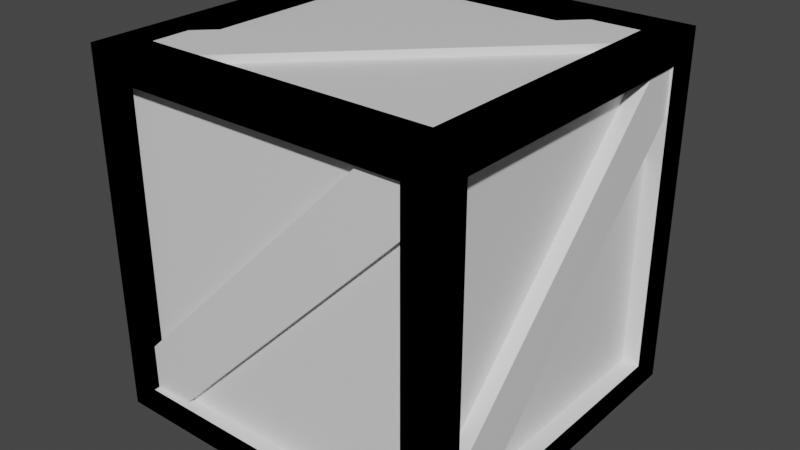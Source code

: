 # Source: Crate_Sloppy_.blend  (saved by Blender 2.92.15; exported with 4.5.12 LTS)
import bpy
from mathutils import Matrix  # noqa: F401  (used for matrix-valued properties, if any)

bpy.ops.wm.read_factory_settings(use_empty=True)
scene = bpy.context.scene
scene.name = 'Scene'

# ---- collections
col_collection = bpy.data.collections.new('Collection'); scene.collection.children.link(col_collection)

# ---- materials (node trees are filled in below, after node groups)
mat_material = bpy.data.materials.new('Material')
mat_material.alpha_threshold = 0.0
mat_material.use_transparent_shadow = False
mat_material.line_color = (0.0, 0.0, 0.0, 1.0)

# ---- material node trees
mat_material.use_nodes = True; mat_material.node_tree.nodes.clear()
_N = mat_material.node_tree.nodes; _L = mat_material.node_tree.links
n0 = _N.new('ShaderNodeOutputMaterial'); n0.name = 'Material Output'; n0.location = (300, 300)
n1 = _N.new('ShaderNodeBsdfPrincipled'); n1.name = 'Principled BSDF'; n1.location = (10, 300)
n1.distribution = 'GGX'
n1.subsurface_method = 'BURLEY'
n1.inputs[2].default_value = 0.4
n1.inputs[3].default_value = 1.45
n1.inputs[27].default_value = (0.0, 0.0, 0.0, 1.0)
n1.inputs[28].default_value = 1.0
_L.new(n1.outputs[0], n0.inputs[0])
n0.is_active_output = True

# ---- world
world_world = bpy.data.worlds.new('World'); scene.world = world_world
world_world.use_nodes = True; world_world.node_tree.nodes.clear()
_N = world_world.node_tree.nodes; _L = world_world.node_tree.links
n0 = _N.new('ShaderNodeOutputWorld'); n0.name = 'World Output'; n0.location = (300, 300)
n1 = _N.new('ShaderNodeBackground'); n1.name = 'Background'; n1.location = (10, 300)
n1.inputs[0].default_value = (0.05088, 0.05088, 0.05088, 1.0)
_L.new(n1.outputs[0], n0.inputs[0])
n0.is_active_output = True
world_world.color = (0.05088, 0.05088, 0.05088)
world_world.use_sun_shadow = False
world_world.sun_shadow_jitter_overblur = 0.0

# ---- meshes
me_cube = bpy.data.meshes.new('Cube')
me_cube.from_pydata([(1.0, 1.0, 1.0), (1.0, 1.0, -1.0), (1.0, -1.0, 1.0), (1.0, -1.0, -1.0), (-1.0, 1.0, 1.0), (-1.0, 1.0, -1.0), (-1.0, -1.0, 1.0), (-1.0, -1.0, -1.0), (-1.0, 0.8286, -1.0), (1.0, 0.8286, 1.0), (-1.0, 0.8286, 1.0), (1.0, 0.8286, -1.0), (1.0, 1.0, 0.8452), (-1.0, -1.0, 0.8452), (1.0, -1.0, 0.8452), (-1.0, 1.0, 0.8452), (1.0, 0.8286, 0.8452), (-1.0, 0.8286, 0.8452), (0.8326, 1.0, -1.0), (0.8326, -1.0, 1.0), (0.8326, -1.0, -1.0), (0.8326, 1.0, 1.0), (0.8326, 0.8286, -1.0), (0.8326, 0.8286, 1.0), (0.8326, 1.0, 0.8452), (0.8326, -1.0, 0.8452), (1.0, 1.0, -0.8604), (1.0, -1.0, -0.8604), (-1.0, 1.0, -0.8604), (1.0, 0.8286, -0.8604), (-1.0, 0.8286, -0.8604), (-1.0, -1.0, -0.8604), (0.8326, -1.0, -0.8604), (0.8326, 1.0, -0.8604), (-0.842, 1.0, -1.0), (-0.842, -1.0, 1.0), (-0.842, 0.8286, -1.0), (-0.842, -1.0, 0.8452), (-0.842, -1.0, -1.0), (-0.842, 1.0, 1.0), (-0.842, 0.8286, 1.0), (-0.842, 1.0, 0.8452), (-0.842, 1.0, -0.8604), (-0.842, -1.0, -0.8604), (-1.0, -0.8068, -1.0), (1.0, -0.8068, 1.0), (-1.0, -0.8068, 1.0), (1.0, -0.8068, -1.0), (-1.0, -0.8068, 0.8452), (1.0, -0.8068, 0.8452), (0.8326, -0.8068, -1.0), (0.8326, -0.8068, 1.0), (1.0, -0.8068, -0.8604), (-1.0, -0.8068, -0.8604), (-0.842, -0.8068, -1.0), (-0.842, -0.8068, 1.0), (0.9028, 0.8286, 0.8452), (0.9028, 0.8286, -0.8604), (0.9028, -0.8068, 0.8452), (0.9028, -0.8068, -0.8604), (-0.842, 0.9198, 0.8452), (0.8326, 0.9198, 0.8452), (0.8326, 0.9198, -0.8604), (-0.842, 0.9198, -0.8604), (0.8326, 0.8286, -0.9433), (-0.842, 0.8286, -0.9433), (0.8326, -0.8068, -0.9433), (-0.842, -0.8068, -0.9433), (-1.0, 1.0, 1.0), (-1.0, 1.0, -1.0), (-1.0, -1.0, 1.0), (-1.0, -1.0, -1.0), (1.0, 1.0, 1.0), (1.0, 1.0, -1.0), (1.0, -1.0, 1.0), (1.0, -1.0, -1.0), (1.0, 0.8286, -1.0), (-1.0, 0.8286, 1.0), (1.0, 0.8286, 1.0), (-1.0, 0.8286, -1.0), (-1.0, 1.0, 0.8452), (1.0, -1.0, 0.8452), (-1.0, -1.0, 0.8452), (1.0, 1.0, 0.8452), (-1.0, 0.8286, 0.8452), (1.0, 0.8286, 0.8452), (-0.8326, 1.0, -1.0), (-0.8326, -1.0, 1.0), (-0.8326, -1.0, -1.0), (-0.8326, 1.0, 1.0), (-0.8326, 0.8286, -1.0), (-0.8326, 0.8286, 1.0), (-0.8326, 1.0, 0.8452), (-0.8326, -1.0, 0.8452), (-1.0, 1.0, -0.8604), (-1.0, -1.0, -0.8604), (1.0, 1.0, -0.8604), (-1.0, 0.8286, -0.8604), (1.0, 0.8286, -0.8604), (1.0, -1.0, -0.8604), (-0.8326, -1.0, -0.8604), (-0.8326, 1.0, -0.8604), (0.842, 1.0, -1.0), (0.842, -1.0, 1.0), (0.842, 0.8286, -1.0), (0.842, -1.0, 0.8452), (0.842, -1.0, -1.0), (0.842, 1.0, 1.0), (0.842, 0.8286, 1.0), (0.842, 1.0, 0.8452), (0.842, 1.0, -0.8604), (0.842, -1.0, -0.8604), (1.0, -0.8068, -1.0), (-1.0, -0.8068, 1.0), (1.0, -0.8068, 1.0), (-1.0, -0.8068, -1.0), (1.0, -0.8068, 0.8452), (-1.0, -0.8068, 0.8452), (-0.8326, -0.8068, -1.0), (-0.8326, -0.8068, 1.0), (-1.0, -0.8068, -0.8604), (1.0, -0.8068, -0.8604), (0.842, -0.8068, -1.0), (0.842, -0.8068, 1.0), (-0.9028, 0.8286, 0.8452), (-0.9028, 0.8286, -0.8604), (-0.9028, -0.8068, 0.8452), (-0.9028, -0.8068, -0.8604), (0.842, 0.9198, 0.8452), (-0.8326, 0.9198, 0.8452), (-0.8326, 0.9198, -0.8604), (0.842, 0.9198, -0.8604), (-0.8326, 0.8286, -0.9433), (0.842, 0.8286, -0.9433), (-0.8326, -0.8068, -0.9433), (0.842, -0.8068, -0.9433), (1.0, -1.0, 1.0), (1.0, -1.0, -1.0), (1.0, 1.0, 1.0), (1.0, 1.0, -1.0), (-1.0, -1.0, 1.0), (-1.0, -1.0, -1.0), (-1.0, 1.0, 1.0), (-1.0, 1.0, -1.0), (-1.0, -0.8286, -1.0), (1.0, -0.8286, 1.0), (-1.0, -0.8286, 1.0), (1.0, -0.8286, -1.0), (1.0, -1.0, 0.8452), (-1.0, 1.0, 0.8452), (1.0, 1.0, 0.8452), (-1.0, -1.0, 0.8452), (1.0, -0.8286, 0.8452), (-1.0, -0.8286, 0.8452), (0.8326, -1.0, -1.0), (0.8326, 1.0, 1.0), (0.8326, 1.0, -1.0), (0.8326, -1.0, 1.0), (0.8326, -0.8286, -1.0), (0.8326, -0.8286, 1.0), (0.8326, -1.0, 0.8452), (0.8326, 1.0, 0.8452), (1.0, -1.0, -0.8604), (1.0, 1.0, -0.8604), (-1.0, -1.0, -0.8604), (1.0, -0.8286, -0.8604), (-1.0, -0.8286, -0.8604), (-1.0, 1.0, -0.8604), (0.8326, 1.0, -0.8604), (0.8326, -1.0, -0.8604), (-0.842, -1.0, -1.0), (-0.842, 1.0, 1.0), (-0.842, -0.8286, -1.0), (-0.842, 1.0, 0.8452), (-0.842, 1.0, -1.0), (-0.842, -1.0, 1.0), (-0.842, -0.8286, 1.0), (-0.842, -1.0, 0.8452), (-0.842, -1.0, -0.8604), (-0.842, 1.0, -0.8604), (-1.0, 0.8068, -1.0), (1.0, 0.8068, 1.0), (-1.0, 0.8068, 1.0), (1.0, 0.8068, -1.0), (-1.0, 0.8068, 0.8452), (1.0, 0.8068, 0.8452), (0.8326, 0.8068, -1.0), (0.8326, 0.8068, 1.0), (1.0, 0.8068, -0.8604), (-1.0, 0.8068, -0.8604), (-0.842, 0.8068, -1.0), (-0.842, 0.8068, 1.0), (0.9028, -0.8286, 0.8452), (0.9028, -0.8286, -0.8604), (0.9028, 0.8068, 0.8452), (0.9028, 0.8068, -0.8604), (-0.842, -0.9198, 0.8452), (0.8326, -0.9198, 0.8452), (0.8326, -0.9198, -0.8604), (-0.842, -0.9198, -0.8604), (0.8326, -0.8286, -0.9433), (-0.842, -0.8286, -0.9433), (0.8326, 0.8068, -0.9433), (-0.842, 0.8068, -0.9433), (-1.0, -1.0, 1.0), (-1.0, -1.0, -1.0), (-1.0, 1.0, 1.0), (-1.0, 1.0, -1.0), (1.0, -1.0, 1.0), (1.0, -1.0, -1.0), (1.0, 1.0, 1.0), (1.0, 1.0, -1.0), (1.0, -0.8286, -1.0), (-1.0, -0.8286, 1.0), (1.0, -0.8286, 1.0), (-1.0, -0.8286, -1.0), (-1.0, -1.0, 0.8452), (1.0, 1.0, 0.8452), (-1.0, 1.0, 0.8452), (1.0, -1.0, 0.8452), (-1.0, -0.8286, 0.8452), (1.0, -0.8286, 0.8452), (-0.8326, -1.0, -1.0), (-0.8326, 1.0, 1.0), (-0.8326, 1.0, -1.0), (-0.8326, -1.0, 1.0), (-0.8326, -0.8286, -1.0), (-0.8326, -0.8286, 1.0), (-0.8326, -1.0, 0.8452), (-0.8326, 1.0, 0.8452), (-1.0, -1.0, -0.8604), (-1.0, 1.0, -0.8604), (1.0, -1.0, -0.8604), (-1.0, -0.8286, -0.8604), (1.0, -0.8286, -0.8604), (1.0, 1.0, -0.8604), (-0.8326, 1.0, -0.8604), (-0.8326, -1.0, -0.8604), (0.842, -1.0, -1.0), (0.842, 1.0, 1.0), (0.842, -0.8286, -1.0), (0.842, 1.0, 0.8452), (0.842, 1.0, -1.0), (0.842, -1.0, 1.0), (0.842, -0.8286, 1.0), (0.842, -1.0, 0.8452), (0.842, -1.0, -0.8604), (0.842, 1.0, -0.8604), (1.0, 0.8068, -1.0), (-1.0, 0.8068, 1.0), (1.0, 0.8068, 1.0), (-1.0, 0.8068, -1.0), (1.0, 0.8068, 0.8452), (-1.0, 0.8068, 0.8452), (-0.8326, 0.8068, -1.0), (-0.8326, 0.8068, 1.0), (-1.0, 0.8068, -0.8604), (1.0, 0.8068, -0.8604), (0.842, 0.8068, -1.0), (0.842, 0.8068, 1.0), (-0.9028, -0.8286, 0.8452), (-0.9028, -0.8286, -0.8604), (-0.9028, 0.8068, 0.8452), (-0.9028, 0.8068, -0.8604), (0.842, -0.9198, 0.8452), (-0.8326, -0.9198, 0.8452), (-0.8326, -0.9198, -0.8604), (0.842, -0.9198, -0.8604), (-0.8326, -0.8286, -0.9433), (0.842, -0.8286, -0.9433), (-0.8326, 0.8068, -0.9433), (0.842, 0.8068, -0.9433), (1.0, 1.0, -1.0), (1.0, 1.0, 1.0), (1.0, -1.0, -1.0), (1.0, -1.0, 1.0), (-1.0, 1.0, -1.0), (-1.0, 1.0, 1.0), (-1.0, -1.0, -1.0), (-1.0, -1.0, 1.0), (-1.0, 0.8286, 1.0), (1.0, 0.8286, -1.0), (-1.0, 0.8286, -1.0), (1.0, 0.8286, 1.0), (1.0, 1.0, -0.8452), (-1.0, -1.0, -0.8452), (1.0, -1.0, -0.8452), (-1.0, 1.0, -0.8452), (1.0, 0.8286, -0.8452), (-1.0, 0.8286, -0.8452), (0.8326, 1.0, 1.0), (0.8326, -1.0, -1.0), (0.8326, -1.0, 1.0), (0.8326, 1.0, -1.0), (0.8326, 0.8286, 1.0), (0.8326, 0.8286, -1.0), (0.8326, 1.0, -0.8452), (0.8326, -1.0, -0.8452), (1.0, 1.0, 0.8604), (1.0, -1.0, 0.8604), (-1.0, 1.0, 0.8604), (1.0, 0.8286, 0.8604), (-1.0, 0.8286, 0.8604), (-1.0, -1.0, 0.8604), (0.8326, -1.0, 0.8604), (0.8326, 1.0, 0.8604), (-0.842, 1.0, 1.0), (-0.842, -1.0, -1.0), (-0.842, 0.8286, 1.0), (-0.842, -1.0, -0.8452), (-0.842, -1.0, 1.0), (-0.842, 1.0, -1.0), (-0.842, 0.8286, -1.0), (-0.842, 1.0, -0.8452), (-0.842, 1.0, 0.8604), (-0.842, -1.0, 0.8604), (-1.0, -0.8068, 1.0), (1.0, -0.8068, -1.0), (-1.0, -0.8068, -1.0), (1.0, -0.8068, 1.0), (-1.0, -0.8068, -0.8452), (1.0, -0.8068, -0.8452), (0.8326, -0.8068, 1.0), (0.8326, -0.8068, -1.0), (1.0, -0.8068, 0.8604), (-1.0, -0.8068, 0.8604), (-0.842, -0.8068, 1.0), (-0.842, -0.8068, -1.0), (0.9028, 0.8286, -0.8452), (0.9028, 0.8286, 0.8604), (0.9028, -0.8068, -0.8452), (0.9028, -0.8068, 0.8604), (-0.842, 0.9198, -0.8452), (0.8326, 0.9198, -0.8452), (0.8326, 0.9198, 0.8604), (-0.842, 0.9198, 0.8604), (0.8326, 0.8286, 0.9433), (-0.842, 0.8286, 0.9433), (0.8326, -0.8068, 0.9433), (-0.842, -0.8068, 0.9433), (-1.0, 1.0, -1.0), (-1.0, 1.0, 1.0), (-1.0, -1.0, -1.0), (-1.0, -1.0, 1.0), (1.0, 1.0, -1.0), (1.0, 1.0, 1.0), (1.0, -1.0, -1.0), (1.0, -1.0, 1.0), (1.0, 0.8286, 1.0), (-1.0, 0.8286, -1.0), (1.0, 0.8286, -1.0), (-1.0, 0.8286, 1.0), (-1.0, 1.0, -0.8452), (1.0, -1.0, -0.8452), (-1.0, -1.0, -0.8452), (1.0, 1.0, -0.8452), (-1.0, 0.8286, -0.8452), (1.0, 0.8286, -0.8452), (-0.8326, 1.0, 1.0), (-0.8326, -1.0, -1.0), (-0.8326, -1.0, 1.0), (-0.8326, 1.0, -1.0), (-0.8326, 0.8286, 1.0), (-0.8326, 0.8286, -1.0), (-0.8326, 1.0, -0.8452), (-0.8326, -1.0, -0.8452), (-1.0, 1.0, 0.8604), (-1.0, -1.0, 0.8604), (1.0, 1.0, 0.8604), (-1.0, 0.8286, 0.8604), (1.0, 0.8286, 0.8604), (1.0, -1.0, 0.8604), (-0.8326, -1.0, 0.8604), (-0.8326, 1.0, 0.8604), (0.842, 1.0, 1.0), (0.842, -1.0, -1.0), (0.842, 0.8286, 1.0), (0.842, -1.0, -0.8452), (0.842, -1.0, 1.0), (0.842, 1.0, -1.0), (0.842, 0.8286, -1.0), (0.842, 1.0, -0.8452), (0.842, 1.0, 0.8604), (0.842, -1.0, 0.8604), (1.0, -0.8068, 1.0), (-1.0, -0.8068, -1.0), (1.0, -0.8068, -1.0), (-1.0, -0.8068, 1.0), (1.0, -0.8068, -0.8452), (-1.0, -0.8068, -0.8452), (-0.8326, -0.8068, 1.0), (-0.8326, -0.8068, -1.0), (-1.0, -0.8068, 0.8604), (1.0, -0.8068, 0.8604), (0.842, -0.8068, 1.0), (0.842, -0.8068, -1.0), (-0.9028, 0.8286, -0.8452), (-0.9028, 0.8286, 0.8604), (-0.9028, -0.8068, -0.8452), (-0.9028, -0.8068, 0.8604), (0.842, 0.9198, -0.8452), (-0.8326, 0.9198, -0.8452), (-0.8326, 0.9198, 0.8604), (0.842, 0.9198, 0.8604), (-0.8326, 0.8286, 0.9433), (0.842, 0.8286, 0.9433), (-0.8326, -0.8068, 0.9433), (0.842, -0.8068, 0.9433), (1.0, -1.0, -1.0), (1.0, -1.0, 1.0), (1.0, 1.0, -1.0), (1.0, 1.0, 1.0), (-1.0, -1.0, -1.0), (-1.0, -1.0, 1.0), (-1.0, 1.0, -1.0), (-1.0, 1.0, 1.0), (-1.0, -0.8286, 1.0), (1.0, -0.8286, -1.0), (-1.0, -0.8286, -1.0), (1.0, -0.8286, 1.0), (1.0, -1.0, -0.8452), (-1.0, 1.0, -0.8452), (1.0, 1.0, -0.8452), (-1.0, -1.0, -0.8452), (1.0, -0.8286, -0.8452), (-1.0, -0.8286, -0.8452), (0.8326, -1.0, 1.0), (0.8326, 1.0, -1.0), (0.8326, 1.0, 1.0), (0.8326, -1.0, -1.0), (0.8326, -0.8286, 1.0), (0.8326, -0.8286, -1.0), (0.8326, -1.0, -0.8452), (0.8326, 1.0, -0.8452), (1.0, -1.0, 0.8604), (1.0, 1.0, 0.8604), (-1.0, -1.0, 0.8604), (1.0, -0.8286, 0.8604), (-1.0, -0.8286, 0.8604), (-1.0, 1.0, 0.8604), (0.8326, 1.0, 0.8604), (0.8326, -1.0, 0.8604), (-0.842, -1.0, 1.0), (-0.842, 1.0, -1.0), (-0.842, -0.8286, 1.0), (-0.842, 1.0, -0.8452), (-0.842, 1.0, 1.0), (-0.842, -1.0, -1.0), (-0.842, -0.8286, -1.0), (-0.842, -1.0, -0.8452), (-0.842, -1.0, 0.8604), (-0.842, 1.0, 0.8604), (-1.0, 0.8068, 1.0), (1.0, 0.8068, -1.0), (-1.0, 0.8068, -1.0), (1.0, 0.8068, 1.0), (-1.0, 0.8068, -0.8452), (1.0, 0.8068, -0.8452), (0.8326, 0.8068, 1.0), (0.8326, 0.8068, -1.0), (1.0, 0.8068, 0.8604), (-1.0, 0.8068, 0.8604), (-0.842, 0.8068, 1.0), (-0.842, 0.8068, -1.0), (0.9028, -0.8286, -0.8452), (0.9028, -0.8286, 0.8604), (0.9028, 0.8068, -0.8452), (0.9028, 0.8068, 0.8604), (-0.842, -0.9198, -0.8452), (0.8326, -0.9198, -0.8452), (0.8326, -0.9198, 0.8604), (-0.842, -0.9198, 0.8604), (0.8326, -0.8286, 0.9433), (-0.842, -0.8286, 0.9433), (0.8326, 0.8068, 0.9433), (-0.842, 0.8068, 0.9433), (-1.0, -1.0, -1.0), (-1.0, -1.0, 1.0), (-1.0, 1.0, -1.0), (-1.0, 1.0, 1.0), (1.0, -1.0, -1.0), (1.0, -1.0, 1.0), (1.0, 1.0, -1.0), (1.0, 1.0, 1.0), (1.0, -0.8286, 1.0), (-1.0, -0.8286, -1.0), (1.0, -0.8286, -1.0), (-1.0, -0.8286, 1.0), (-1.0, -1.0, -0.8452), (1.0, 1.0, -0.8452), (-1.0, 1.0, -0.8452), (1.0, -1.0, -0.8452), (-1.0, -0.8286, -0.8452), (1.0, -0.8286, -0.8452), (-0.8326, -1.0, 1.0), (-0.8326, 1.0, -1.0), (-0.8326, 1.0, 1.0), (-0.8326, -1.0, -1.0), (-0.8326, -0.8286, 1.0), (-0.8326, -0.8286, -1.0), (-0.8326, -1.0, -0.8452), (-0.8326, 1.0, -0.8452), (-1.0, -1.0, 0.8604), (-1.0, 1.0, 0.8604), (1.0, -1.0, 0.8604), (-1.0, -0.8286, 0.8604), (1.0, -0.8286, 0.8604), (1.0, 1.0, 0.8604), (-0.8326, 1.0, 0.8604), (-0.8326, -1.0, 0.8604), (0.842, -1.0, 1.0), (0.842, 1.0, -1.0), (0.842, -0.8286, 1.0), (0.842, 1.0, -0.8452), (0.842, 1.0, 1.0), (0.842, -1.0, -1.0), (0.842, -0.8286, -1.0), (0.842, -1.0, -0.8452), (0.842, -1.0, 0.8604), (0.842, 1.0, 0.8604), (1.0, 0.8068, 1.0), (-1.0, 0.8068, -1.0), (1.0, 0.8068, -1.0), (-1.0, 0.8068, 1.0), (1.0, 0.8068, -0.8452), (-1.0, 0.8068, -0.8452), (-0.8326, 0.8068, 1.0), (-0.8326, 0.8068, -1.0), (-1.0, 0.8068, 0.8604), (1.0, 0.8068, 0.8604), (0.842, 0.8068, 1.0), (0.842, 0.8068, -1.0), (-0.9028, -0.8286, -0.8452), (-0.9028, -0.8286, 0.8604), (-0.9028, 0.8068, -0.8452), (-0.9028, 0.8068, 0.8604), (0.842, -0.9198, -0.8452), (-0.8326, -0.9198, -0.8452), (-0.8326, -0.9198, 0.8604), (0.842, -0.9198, 0.8604), (-0.8326, -0.8286, 0.9433), (0.842, -0.8286, 0.9433), (-0.8326, 0.8068, 0.9433), (0.842, 0.8068, 0.9433), (0.8252, -0.9435, -0.7298), (0.8252, 0.7274, 0.9504), (0.8252, -0.7274, -0.9447), (0.8252, 0.9435, 0.7355), (0.9883, -0.9435, -0.7298), (0.9883, 0.7274, 0.9504), (0.9883, -0.7274, -0.9447), (0.9883, 0.9435, 0.7355), (0.7577, 0.8286, -0.9609), (-0.9584, 0.8286, 0.7707), (0.7577, 0.9688, -0.9609), (-0.9584, 0.9688, 0.7707), (0.9584, 0.8286, -0.762), (-0.7577, 0.8286, 0.9696), (0.9584, 0.9688, -0.762), (-0.7577, 0.9688, 0.9696), (-0.9863, 0.7113, -0.9045), (-0.9863, -0.9088, 0.7156), (-0.9863, 0.9088, -0.707), (-0.9863, -0.7113, 0.9131), (-0.8614, 0.7113, -0.9045), (-0.8614, -0.9088, 0.7156), (-0.8614, 0.9088, -0.707), (-0.8614, -0.7113, 0.9131), (-0.9618, -0.9693, -0.7232), (0.7277, -0.9692, 0.9659), (-0.9623, -0.8069, -0.7226), (0.7272, -0.8069, 0.9665), (-0.7272, -0.9679, -0.9578), (0.9623, -0.9678, 0.7312), (-0.7277, -0.8055, -0.9573), (0.9618, -0.8054, 0.7318), (0.9762, 0.7101, 0.8551), (0.9762, 0.7101, 0.9859), (-0.7101, -0.9762, 0.8551), (-0.7101, -0.9762, 0.9859), (0.7101, 0.9762, 0.8551), (0.7101, 0.9762, 0.9859), (-0.9762, -0.7101, 0.8551), (-0.9762, -0.7101, 0.9859), (-0.7004, -0.9821, -0.996), (-0.7004, -0.9821, -0.9061), (-0.9821, -0.7004, -0.996), (-0.9821, -0.7004, -0.9061), (0.9821, 0.7004, -0.996), (0.9821, 0.7004, -0.9061), (0.7004, 0.9821, -0.996), (0.7004, 0.9821, -0.9061)], [(118, 134), (158, 200), (201, 172), (203, 190), (186, 202), (235, 217), (226, 268), (269, 240), (271, 258), (254, 270), (401, 402), (373, 402), (401, 364), (400, 381), (382, 403), (423, 436), (424, 464), (465, 437), (460, 467), (466, 457), (441, 470), (469, 432), (468, 449), (450, 471), (507, 489), (532, 533), (532, 534), (492, 532), (533, 505)], [(55, 46, 6, 35), (37, 35, 6, 13), (17, 10, 4, 15), (50, 47, 3, 20), (49, 45, 2, 14), (24, 21, 0, 12), (12, 0, 9, 16), (18, 1, 11, 22), (48, 46, 10, 17), (39, 4, 10, 40), (26, 12, 16, 29), (33, 24, 12, 26), (52, 49, 14, 27), (30, 17, 15, 28), (43, 37, 13, 31), (27, 14, 25, 32), (24, 33, 62, 61), (0, 21, 23, 9), (34, 18, 22, 36), (41, 39, 21, 24), (54, 50, 20, 38), (14, 2, 19, 25), (45, 51, 19, 2), (34, 42, 33, 18), (3, 27, 32, 20), (38, 43, 31, 7), (8, 30, 28, 5), (47, 52, 27, 3), (18, 33, 26, 1), (1, 26, 29, 11), (44, 53, 30, 8), (20, 32, 43, 38), (5, 28, 42, 34), (44, 54, 38, 7), (15, 4, 39, 41), (5, 34, 36, 8), (28, 15, 41, 42), (21, 39, 40, 23), (25, 19, 35, 37), (51, 55, 35, 19), (65, 64, 66, 67), (8, 36, 54, 44), (7, 31, 53, 44), (11, 29, 52, 47), (9, 23, 51, 45), (36, 22, 64, 65), (29, 16, 56, 57), (31, 13, 48, 53), (13, 6, 46, 48), (16, 9, 45, 49), (22, 11, 47, 50), (40, 10, 46, 55), (49, 52, 59, 58), (16, 49, 58, 56), (63, 60, 61, 62), (41, 24, 61, 60), (42, 41, 60, 63), (54, 36, 65, 67), (22, 50, 66, 64), (50, 54, 67, 66), (123, 103, 74, 114), (105, 81, 74, 103), (85, 83, 72, 78), (118, 88, 71, 115), (117, 82, 70, 113), (92, 80, 68, 89), (80, 84, 77, 68), (86, 90, 79, 69), (116, 85, 78, 114), (107, 108, 78, 72), (94, 97, 84, 80), (101, 94, 80, 92), (120, 95, 82, 117), (98, 96, 83, 85), (111, 99, 81, 105), (95, 100, 93, 82), (92, 129, 130, 101), (68, 77, 91, 89), (102, 104, 90, 86), (109, 92, 89, 107), (122, 106, 88, 118), (82, 93, 87, 70), (113, 70, 87, 119), (102, 86, 101, 110), (71, 88, 100, 95), (106, 75, 99, 111), (76, 73, 96, 98), (115, 71, 95, 120), (86, 69, 94, 101), (69, 79, 97, 94), (112, 76, 98, 121), (88, 106, 111, 100), (73, 102, 110, 96), (112, 75, 106, 122), (83, 109, 107, 72), (73, 76, 104, 102), (96, 110, 109, 83), (89, 91, 108, 107), (93, 105, 103, 87), (119, 87, 103, 123), (76, 112, 122, 104), (75, 112, 121, 99), (79, 115, 120, 97), (77, 113, 119, 91), (104, 133, 132, 90), (97, 125, 124, 84), (99, 121, 116, 81), (81, 116, 114, 74), (84, 117, 113, 77), (90, 118, 115, 79), (108, 123, 114, 78), (117, 126, 127, 120), (84, 124, 126, 117), (109, 128, 129, 92), (110, 131, 128, 109), (122, 135, 133, 104), (191, 171, 142, 182), (173, 149, 142, 171), (153, 151, 140, 146), (186, 156, 139, 183), (185, 150, 138, 181), (160, 148, 136, 157), (148, 152, 145, 136), (154, 158, 147, 137), (184, 153, 146, 182), (175, 176, 146, 140), (162, 165, 152, 148), (169, 162, 148, 160), (188, 163, 150, 185), (166, 164, 151, 153), (179, 167, 149, 173), (163, 168, 161, 150), (160, 197, 198, 169), (136, 145, 159, 157), (170, 172, 158, 154), (177, 160, 157, 175), (190, 174, 156, 186), (150, 161, 155, 138), (181, 138, 155, 187), (170, 154, 169, 178), (139, 156, 168, 163), (174, 143, 167, 179), (144, 141, 164, 166), (183, 139, 163, 188), (154, 137, 162, 169), (137, 147, 165, 162), (180, 144, 166, 189), (156, 174, 179, 168), (141, 170, 178, 164), (180, 143, 174, 190), (151, 177, 175, 140), (141, 144, 172, 170), (164, 178, 177, 151), (157, 159, 176, 175), (161, 173, 171, 155), (187, 155, 171, 191), (144, 180, 190, 172), (143, 180, 189, 167), (147, 183, 188, 165), (145, 181, 187, 159), (165, 193, 192, 152), (167, 189, 184, 149), (149, 184, 182, 142), (152, 185, 181, 145), (158, 186, 183, 147), (176, 191, 182, 146), (193, 195, 194, 192), (185, 194, 195, 188), (152, 192, 194, 185), (199, 198, 197, 196), (177, 196, 197, 160), (178, 199, 196, 177), (259, 250, 210, 239), (241, 239, 210, 217), (221, 214, 208, 219), (254, 251, 207, 224), (253, 249, 206, 218), (228, 225, 204, 216), (216, 204, 213, 220), (222, 205, 215, 226), (243, 208, 214, 244), (230, 216, 220, 233), (237, 228, 216, 230), (256, 253, 218, 231), (228, 237, 266, 265), (204, 225, 227, 213), (238, 222, 226, 240), (245, 243, 225, 228), (258, 254, 224, 242), (218, 206, 223, 229), (249, 255, 223, 206), (238, 246, 237, 222), (207, 231, 236, 224), (242, 247, 235, 211), (212, 234, 232, 209), (251, 256, 231, 207), (222, 237, 230, 205), (205, 230, 233, 215), (209, 232, 246, 238), (248, 258, 242, 211), (219, 208, 243, 245), (209, 238, 240, 212), (232, 219, 245, 246), (225, 243, 244, 227), (255, 259, 239, 223), (212, 240, 258, 248), (211, 235, 257, 248), (215, 233, 256, 251), (213, 227, 255, 249), (233, 220, 260, 261), (217, 210, 250, 252), (220, 213, 249, 253), (226, 215, 251, 254), (244, 214, 250, 259), (253, 256, 263, 262), (220, 253, 262, 260), (245, 228, 265, 264), (246, 245, 264, 267), (327, 307, 278, 318), (309, 285, 278, 307), (289, 287, 276, 282), (322, 292, 275, 319), (321, 286, 274, 317), (296, 284, 272, 293), (284, 288, 281, 272), (290, 294, 283, 273), (320, 289, 282, 318), (311, 312, 282, 276), (298, 301, 288, 284), (305, 298, 284, 296), (324, 299, 286, 321), (302, 300, 287, 289), (296, 333, 334, 305), (272, 281, 295, 293), (306, 308, 294, 290), (313, 296, 293, 311), (326, 310, 292, 322), (286, 297, 291, 274), (317, 274, 291, 323), (306, 290, 305, 314), (275, 292, 304, 299), (310, 279, 303, 315), (280, 277, 300, 302), (319, 275, 299, 324), (290, 273, 298, 305), (273, 283, 301, 298), (316, 280, 302, 325), (277, 306, 314, 300), (316, 279, 310, 326), (287, 313, 311, 276), (277, 280, 308, 306), (300, 314, 313, 287), (293, 295, 312, 311), (323, 291, 307, 327), (337, 339, 338, 336), (280, 316, 326, 308), (279, 316, 325, 303), (283, 319, 324, 301), (281, 317, 323, 295), (308, 337, 336, 294), (301, 329, 328, 288), (303, 325, 320, 285), (285, 320, 318, 278), (288, 321, 317, 281), (294, 322, 319, 283), (312, 327, 318, 282), (321, 330, 331, 324), (288, 328, 330, 321), (313, 332, 333, 296), (314, 335, 332, 313), (326, 339, 337, 308), (294, 336, 338, 322), (322, 338, 339, 326), (395, 386, 346, 375), (377, 375, 346, 353), (357, 350, 344, 355), (390, 387, 343, 360), (389, 385, 342, 354), (364, 361, 340, 352), (352, 340, 349, 356), (358, 341, 351, 362), (388, 386, 350, 357), (379, 344, 350, 380), (366, 352, 356, 369), (392, 389, 354, 367), (370, 357, 355, 368), (383, 377, 353, 371), (367, 354, 365, 372), (340, 361, 363, 349), (374, 358, 362, 376), (381, 379, 361, 364), (394, 390, 360, 378), (354, 342, 359, 365), (385, 391, 359, 342), (374, 382, 373, 358), (343, 367, 372, 360), (378, 383, 371, 347), (348, 370, 368, 345), (387, 392, 367, 343), (358, 373, 366, 341), (341, 366, 369, 351), (384, 393, 370, 348), (360, 372, 383, 378), (345, 368, 382, 374), (384, 394, 378, 347), (355, 344, 379, 381), (345, 374, 376, 348), (368, 355, 381, 382), (361, 379, 380, 363), (365, 359, 375, 377), (391, 395, 375, 359), (348, 376, 394, 384), (347, 371, 393, 384), (351, 369, 392, 387), (349, 363, 391, 385), (376, 362, 404, 405), (369, 356, 396, 397), (371, 353, 388, 393), (353, 346, 386, 388), (356, 349, 385, 389), (362, 351, 387, 390), (380, 350, 386, 395), (397, 396, 398, 399), (389, 392, 399, 398), (356, 389, 398, 396), (394, 376, 405, 407), (362, 390, 406, 404), (390, 394, 407, 406), (463, 454, 414, 443), (445, 443, 414, 421), (425, 418, 412, 423), (458, 455, 411, 428), (457, 453, 410, 422), (432, 429, 408, 420), (420, 408, 417, 424), (426, 409, 419, 430), (447, 412, 418, 448), (434, 420, 424, 437), (460, 457, 422, 435), (451, 445, 421, 439), (435, 422, 433, 440), (408, 429, 431, 417), (442, 426, 430, 444), (462, 458, 428, 446), (422, 410, 427, 433), (453, 459, 427, 410), (411, 435, 440, 428), (446, 451, 439, 415), (416, 438, 436, 413), (455, 460, 435, 411), (426, 441, 434, 409), (409, 434, 437, 419), (428, 440, 451, 446), (413, 436, 450, 442), (452, 462, 446, 415), (423, 412, 447, 449), (413, 442, 444, 416), (429, 447, 448, 431), (433, 427, 443, 445), (459, 463, 443, 427), (416, 444, 462, 452), (415, 439, 461, 452), (419, 437, 460, 455), (417, 431, 459, 453), (444, 430, 472, 473), (421, 414, 454, 456), (424, 417, 453, 457), (430, 419, 455, 458), (448, 418, 454, 463), (462, 444, 473, 475), (430, 458, 474, 472), (458, 462, 475, 474), (531, 511, 482, 522), (513, 489, 482, 511), (493, 491, 480, 486), (526, 496, 479, 523), (525, 490, 478, 521), (500, 488, 476, 497), (488, 492, 485, 476), (494, 498, 487, 477), (515, 516, 486, 480), (509, 502, 488, 500), (528, 503, 490, 525), (500, 537, 538, 509), (476, 485, 499, 497), (510, 512, 498, 494), (517, 500, 497, 515), (530, 514, 496, 526), (490, 501, 495, 478), (521, 478, 495, 527), (510, 494, 509, 518), (479, 496, 508, 503), (514, 483, 507, 519), (484, 481, 504, 506), (523, 479, 503, 528), (494, 477, 502, 509), (477, 487, 505, 502), (481, 510, 518, 504), (520, 483, 514, 530), (491, 517, 515, 480), (481, 484, 512, 510), (504, 518, 517, 491), (497, 499, 516, 515), (527, 495, 511, 531), (484, 520, 530, 512), (483, 520, 529, 507), (487, 523, 528, 505), (485, 521, 527, 499), (512, 541, 540, 498), (489, 524, 522, 482), (498, 526, 523, 487), (516, 531, 522, 486), (525, 534, 535, 528), (517, 536, 537, 500), (518, 539, 536, 517), (530, 543, 541, 512), (498, 540, 542, 526), (526, 542, 543, 530), (546, 547, 551, 550), (550, 551, 549, 548), (548, 549, 545, 544), (546, 550, 548, 544), (551, 547, 545, 549), (552, 553, 555, 554), (554, 555, 559, 558), (558, 559, 557, 556), (554, 558, 556, 552), (559, 555, 553, 557), (560, 561, 563, 562), (562, 563, 567, 566), (564, 565, 561, 560), (562, 566, 564, 560), (567, 563, 561, 565), (568, 569, 571, 570), (574, 575, 573, 572), (572, 573, 569, 568), (570, 574, 572, 568), (575, 571, 569, 573), (576, 577, 579, 578), (578, 579, 583, 582), (582, 583, 581, 580), (580, 581, 577, 576), (583, 579, 577, 581), (584, 585, 587, 586), (586, 587, 591, 590), (590, 591, 589, 588), (588, 589, 585, 584), (586, 590, 588, 584)])
_uv = me_cube.uv_layers.new(name='UVMap')
_uv.uv.foreach_set('vector', [0.5731, 0.6614, 0.5806, 0.6614, 0.5806, 0.6706, 0.5731, 0.6706, 0.4783, 0.7581, 0.4856, 0.7581, 0.4856, 0.7656, 0.4783, 0.7656, 0.4783, 0.4725, 0.4856, 0.4725, 0.4856, 0.4806, 0.4783, 0.4806, 0.3827, 0.6614, 0.3906, 0.6614, 0.3906, 0.6706, 0.3827, 0.6706, 0.4783, 0.6614, 0.4856, 0.6614, 0.4856, 0.6706, 0.4783, 0.6706, 0.4783, 0.5677, 0.4856, 0.5677, 0.4856, 0.5756, 0.4783, 0.5756, 0.4783, 0.5756, 0.4856, 0.5756, 0.4856, 0.5838, 0.4783, 0.5838, 0.3827, 0.5756, 0.3906, 0.5756, 0.3906, 0.5838, 0.3827, 0.5838, 0.4783, 0.3948, 0.4856, 0.3948, 0.4856, 0.4725, 0.4783, 0.4725, 0.5731, 0.5756, 0.5806, 0.5756, 0.5806, 0.5838, 0.5731, 0.5838, 0.3973, 0.5756, 0.4783, 0.5756, 0.4783, 0.5838, 0.3973, 0.5838, 0.3973, 0.5677, 0.4783, 0.5677, 0.4783, 0.5756, 0.3973, 0.5756, 0.3973, 0.6614, 0.4783, 0.6614, 0.4783, 0.6706, 0.3973, 0.6706, 0.3973, 0.4725, 0.4783, 0.4725, 0.4783, 0.4806, 0.3973, 0.4806, 0.3973, 0.7581, 0.4783, 0.7581, 0.4783, 0.7656, 0.3973, 0.7656, 0.3973, 0.6706, 0.4783, 0.6706, 0.4783, 0.6786, 0.3973, 0.6786, 0.4783, 0.5677, 0.3973, 0.5677, 0.3973, 0.5677, 0.4783, 0.5677, 0.4856, 0.5756, 0.4936, 0.5756, 0.4936, 0.5838, 0.4856, 0.5838, 0.3032, 0.5756, 0.3827, 0.5756, 0.3827, 0.5838, 0.3032, 0.5838, 0.4783, 0.4881, 0.4856, 0.4881, 0.4856, 0.5677, 0.4783, 0.5677, 0.3032, 0.6614, 0.3827, 0.6614, 0.3827, 0.6706, 0.3032, 0.6706, 0.4783, 0.6706, 0.4856, 0.6706, 0.4856, 0.6786, 0.4783, 0.6786, 0.4856, 0.6614, 0.4936, 0.6614, 0.4936, 0.6706, 0.4856, 0.6706, 0.3906, 0.4881, 0.3973, 0.4881, 0.3973, 0.5677, 0.3906, 0.5677, 0.3906, 0.6706, 0.3973, 0.6706, 0.3973, 0.6786, 0.3906, 0.6786, 0.3906, 0.7581, 0.3973, 0.7581, 0.3973, 0.7656, 0.3906, 0.7656, 0.3906, 0.4725, 0.3973, 0.4725, 0.3973, 0.4806, 0.3906, 0.4806, 0.3906, 0.6614, 0.3973, 0.6614, 0.3973, 0.6706, 0.3906, 0.6706, 0.3906, 0.5677, 0.3973, 0.5677, 0.3973, 0.5756, 0.3906, 0.5756, 0.3906, 0.5756, 0.3973, 0.5756, 0.3973, 0.5838, 0.3906, 0.5838, 0.3906, 0.3948, 0.3973, 0.3948, 0.3973, 0.4725, 0.3906, 0.4725, 0.3906, 0.6786, 0.3973, 0.6786, 0.3973, 0.7581, 0.3906, 0.7581, 0.3906, 0.4806, 0.3973, 0.4806, 0.3973, 0.4881, 0.3906, 0.4881, 0.2957, 0.6614, 0.3032, 0.6614, 0.3032, 0.6706, 0.2957, 0.6706, 0.4783, 0.4806, 0.4856, 0.4806, 0.4856, 0.4881, 0.4783, 0.4881, 0.2957, 0.5756, 0.3032, 0.5756, 0.3032, 0.5838, 0.2957, 0.5838, 0.3973, 0.4806, 0.4783, 0.4806, 0.4783, 0.4881, 0.3973, 0.4881, 0.4936, 0.5756, 0.5731, 0.5756, 0.5731, 0.5838, 0.4936, 0.5838, 0.4783, 0.6786, 0.4856, 0.6786, 0.4856, 0.7581, 0.4783, 0.7581, 0.4936, 0.6614, 0.5731, 0.6614, 0.5731, 0.6706, 0.4936, 0.6706, 0.3032, 0.5838, 0.3827, 0.5838, 0.3827, 0.6614, 0.3032, 0.6614, 0.2957, 0.5838, 0.3032, 0.5838, 0.3032, 0.6614, 0.2957, 0.6614, 0.3906, 0.3856, 0.3973, 0.3856, 0.3973, 0.3948, 0.3906, 0.3948, 0.3906, 0.5838, 0.3973, 0.5838, 0.3973, 0.6614, 0.3906, 0.6614, 0.4856, 0.5838, 0.4936, 0.5838, 0.4936, 0.6614, 0.4856, 0.6614, 0.3032, 0.5838, 0.3827, 0.5838, 0.3827, 0.5838, 0.3032, 0.5838, 0.3973, 0.5838, 0.4783, 0.5838, 0.4783, 0.5838, 0.3973, 0.5838, 0.3973, 0.3856, 0.4783, 0.3856, 0.4783, 0.3948, 0.3973, 0.3948, 0.4783, 0.3856, 0.4856, 0.3856, 0.4856, 0.3948, 0.4783, 0.3948, 0.4783, 0.5838, 0.4856, 0.5838, 0.4856, 0.6614, 0.4783, 0.6614, 0.3827, 0.5838, 0.3906, 0.5838, 0.3906, 0.6614, 0.3827, 0.6614, 0.5731, 0.5838, 0.5806, 0.5838, 0.5806, 0.6614, 0.5731, 0.6614, 0.4783, 0.6614, 0.3973, 0.6614, 0.3973, 0.6614, 0.4783, 0.6614, 0.4783, 0.5838, 0.4783, 0.6614, 0.4783, 0.6614, 0.4783, 0.5838, 0.3973, 0.4881, 0.4783, 0.4881, 0.4783, 0.5677, 0.3973, 0.5677, 0.4783, 0.4881, 0.4783, 0.5677, 0.4783, 0.5677, 0.4783, 0.4881, 0.3973, 0.4881, 0.4783, 0.4881, 0.4783, 0.4881, 0.3973, 0.4881, 0.3032, 0.6614, 0.3032, 0.5838, 0.3032, 0.5838, 0.3032, 0.6614, 0.3827, 0.5838, 0.3827, 0.6614, 0.3827, 0.6614, 0.3827, 0.5838, 0.3827, 0.6614, 0.3032, 0.6614, 0.3032, 0.6614, 0.3827, 0.6614, 0.008058, 0.108, 0.008058, 0.09855, 0.0002951, 0.09855, 0.0002951, 0.108, 0.1062, 0.008058, 0.1062, 0.0002951, 0.09855, 0.0002951, 0.09855, 0.008058, 0.1062, 0.3035, 0.1062, 0.2951, 0.09855, 0.2951, 0.09855, 0.3035, 0.205, 0.108, 0.205, 0.09855, 0.1968, 0.09855, 0.1968, 0.108, 0.1062, 0.108, 0.1062, 0.09855, 0.09855, 0.09855, 0.09855, 0.108, 0.1062, 0.205, 0.1062, 0.1968, 0.09855, 0.1968, 0.09855, 0.205, 0.1062, 0.1968, 0.1062, 0.1884, 0.09855, 0.1884, 0.09855, 0.1968, 0.205, 0.1968, 0.205, 0.1884, 0.1968, 0.1884, 0.1968, 0.1968, 0.1062, 0.3838, 0.1062, 0.3035, 0.09855, 0.3035, 0.09855, 0.3838, 0.008058, 0.1968, 0.008058, 0.1884, 0.0002951, 0.1884, 0.0002951, 0.1968, 0.19, 0.1968, 0.19, 0.1884, 0.1062, 0.1884, 0.1062, 0.1968, 0.19, 0.205, 0.19, 0.1968, 0.1062, 0.1968, 0.1062, 0.205, 0.19, 0.108, 0.19, 0.09855, 0.1062, 0.09855, 0.1062, 0.108, 0.19, 0.3035, 0.19, 0.2951, 0.1062, 0.2951, 0.1062, 0.3035, 0.19, 0.008058, 0.19, 0.0002951, 0.1062, 0.0002951, 0.1062, 0.008058, 0.19, 0.09855, 0.19, 0.09033, 0.1062, 0.09033, 0.1062, 0.09855, 0.1062, 0.205, 0.1062, 0.205, 0.19, 0.205, 0.19, 0.205, 0.09855, 0.1968, 0.09855, 0.1884, 0.09033, 0.1884, 0.09033, 0.1968, 0.2873, 0.1968, 0.2873, 0.1884, 0.205, 0.1884, 0.205, 0.1968, 0.1062, 0.2873, 0.1062, 0.205, 0.09855, 0.205, 0.09855, 0.2873, 0.2873, 0.108, 0.2873, 0.09855, 0.205, 0.09855, 0.205, 0.108, 0.1062, 0.09855, 0.1062, 0.09033, 0.09855, 0.09033, 0.09855, 0.09855, 0.09855, 0.108, 0.09855, 0.09855, 0.09033, 0.09855, 0.09033, 0.108, 0.1968, 0.2873, 0.1968, 0.205, 0.19, 0.205, 0.19, 0.2873, 0.1968, 0.09855, 0.1968, 0.09033, 0.19, 0.09033, 0.19, 0.09855, 0.1968, 0.008058, 0.1968, 0.0002951, 0.19, 0.0002951, 0.19, 0.008058, 0.1968, 0.3035, 0.1968, 0.2951, 0.19, 0.2951, 0.19, 0.3035, 0.1968, 0.108, 0.1968, 0.09855, 0.19, 0.09855, 0.19, 0.108, 0.1968, 0.205, 0.1968, 0.1968, 0.19, 0.1968, 0.19, 0.205, 0.1968, 0.1968, 0.1968, 0.1884, 0.19, 0.1884, 0.19, 0.1968, 0.1968, 0.3838, 0.1968, 0.3035, 0.19, 0.3035, 0.19, 0.3838, 0.1968, 0.09033, 0.1968, 0.008058, 0.19, 0.008058, 0.19, 0.09033, 0.1968, 0.2951, 0.1968, 0.2873, 0.19, 0.2873, 0.19, 0.2951, 0.2951, 0.108, 0.2951, 0.09855, 0.2873, 0.09855, 0.2873, 0.108, 0.1062, 0.2951, 0.1062, 0.2873, 0.09855, 0.2873, 0.09855, 0.2951, 0.2951, 0.1968, 0.2951, 0.1884, 0.2873, 0.1884, 0.2873, 0.1968, 0.19, 0.2951, 0.19, 0.2873, 0.1062, 0.2873, 0.1062, 0.2951, 0.09033, 0.1968, 0.09033, 0.1884, 0.008058, 0.1884, 0.008058, 0.1968, 0.1062, 0.09033, 0.1062, 0.008058, 0.09855, 0.008058, 0.09855, 0.09033, 0.09033, 0.108, 0.09033, 0.09855, 0.008058, 0.09855, 0.008058, 0.108, 0.2951, 0.1884, 0.2951, 0.108, 0.2873, 0.108, 0.2873, 0.1884, 0.1968, 0.3933, 0.1968, 0.3838, 0.19, 0.3838, 0.19, 0.3933, 0.1968, 0.1884, 0.1968, 0.108, 0.19, 0.108, 0.19, 0.1884, 0.09855, 0.1884, 0.09855, 0.108, 0.09033, 0.108, 0.09033, 0.1884, 0.2873, 0.1884, 0.2873, 0.1884, 0.205, 0.1884, 0.205, 0.1884, 0.19, 0.1884, 0.19, 0.1884, 0.1062, 0.1884, 0.1062, 0.1884, 0.19, 0.3933, 0.19, 0.3838, 0.1062, 0.3838, 0.1062, 0.3933, 0.1062, 0.3933, 0.1062, 0.3838, 0.09855, 0.3838, 0.09855, 0.3933, 0.1062, 0.1884, 0.1062, 0.108, 0.09855, 0.108, 0.09855, 0.1884, 0.205, 0.1884, 0.205, 0.108, 0.1968, 0.108, 0.1968, 0.1884, 0.008058, 0.1884, 0.008058, 0.108, 0.0002951, 0.108, 0.0002951, 0.1884, 0.1062, 0.108, 0.1062, 0.108, 0.19, 0.108, 0.19, 0.108, 0.1062, 0.1884, 0.1062, 0.1884, 0.1062, 0.108, 0.1062, 0.108, 0.1062, 0.2873, 0.1062, 0.2873, 0.1062, 0.205, 0.1062, 0.205, 0.19, 0.2873, 0.19, 0.2873, 0.1062, 0.2873, 0.1062, 0.2873, 0.2873, 0.108, 0.2873, 0.108, 0.2873, 0.1884, 0.2873, 0.1884, 0.2777, 0.6697, 0.2777, 0.6788, 0.2852, 0.6788, 0.2852, 0.6697, 0.1829, 0.7663, 0.1829, 0.7738, 0.1902, 0.7738, 0.1902, 0.7663, 0.1829, 0.4807, 0.1829, 0.4889, 0.1902, 0.4889, 0.1902, 0.4807, 0.08732, 0.6697, 0.08732, 0.6788, 0.09527, 0.6788, 0.09527, 0.6697, 0.1829, 0.6697, 0.1829, 0.6788, 0.1902, 0.6788, 0.1902, 0.6697, 0.1829, 0.5759, 0.1829, 0.5839, 0.1902, 0.5839, 0.1902, 0.5759, 0.1829, 0.5839, 0.1829, 0.592, 0.1902, 0.592, 0.1902, 0.5839, 0.08732, 0.5839, 0.08732, 0.592, 0.09527, 0.592, 0.09527, 0.5839, 0.1829, 0.4031, 0.1829, 0.4807, 0.1902, 0.4807, 0.1902, 0.4031, 0.2777, 0.5839, 0.2777, 0.592, 0.2852, 0.592, 0.2852, 0.5839, 0.1019, 0.5839, 0.1019, 0.592, 0.1829, 0.592, 0.1829, 0.5839, 0.1019, 0.5759, 0.1019, 0.5839, 0.1829, 0.5839, 0.1829, 0.5759, 0.1019, 0.6697, 0.1019, 0.6788, 0.1829, 0.6788, 0.1829, 0.6697, 0.1019, 0.4807, 0.1019, 0.4889, 0.1829, 0.4889, 0.1829, 0.4807, 0.1019, 0.7663, 0.1019, 0.7738, 0.1829, 0.7738, 0.1829, 0.7663, 0.1019, 0.6788, 0.1019, 0.6868, 0.1829, 0.6868, 0.1829, 0.6788, 0.1829, 0.5759, 0.1829, 0.5759, 0.1019, 0.5759, 0.1019, 0.5759, 0.1902, 0.5839, 0.1902, 0.592, 0.1982, 0.592, 0.1982, 0.5839, 0.007799, 0.5839, 0.007799, 0.592, 0.08732, 0.592, 0.08732, 0.5839, 0.1829, 0.4964, 0.1829, 0.5759, 0.1902, 0.5759, 0.1902, 0.4964, 0.007799, 0.6697, 0.007799, 0.6788, 0.08732, 0.6788, 0.08732, 0.6697, 0.1829, 0.6788, 0.1829, 0.6868, 0.1902, 0.6868, 0.1902, 0.6788, 0.1902, 0.6697, 0.1902, 0.6788, 0.1982, 0.6788, 0.1982, 0.6697, 0.09527, 0.4964, 0.09527, 0.5759, 0.1019, 0.5759, 0.1019, 0.4964, 0.09527, 0.6788, 0.09527, 0.6868, 0.1019, 0.6868, 0.1019, 0.6788, 0.09527, 0.7663, 0.09527, 0.7738, 0.1019, 0.7738, 0.1019, 0.7663, 0.09527, 0.4807, 0.09527, 0.4889, 0.1019, 0.4889, 0.1019, 0.4807, 0.09527, 0.6697, 0.09527, 0.6788, 0.1019, 0.6788, 0.1019, 0.6697, 0.09527, 0.5759, 0.09527, 0.5839, 0.1019, 0.5839, 0.1019, 0.5759, 0.09527, 0.5839, 0.09527, 0.592, 0.1019, 0.592, 0.1019, 0.5839, 0.09527, 0.4031, 0.09527, 0.4807, 0.1019, 0.4807, 0.1019, 0.4031, 0.09527, 0.6868, 0.09527, 0.7663, 0.1019, 0.7663, 0.1019, 0.6868, 0.09527, 0.4889, 0.09527, 0.4964, 0.1019, 0.4964, 0.1019, 0.4889, 0.000295, 0.6697, 0.000295, 0.6788, 0.007799, 0.6788, 0.007799, 0.6697, 0.1829, 0.4889, 0.1829, 0.4964, 0.1902, 0.4964, 0.1902, 0.4889, 0.000295, 0.5839, 0.000295, 0.592, 0.007799, 0.592, 0.007799, 0.5839, 0.1019, 0.4889, 0.1019, 0.4964, 0.1829, 0.4964, 0.1829, 0.4889, 0.1982, 0.5839, 0.1982, 0.592, 0.2777, 0.592, 0.2777, 0.5839, 0.1829, 0.6868, 0.1829, 0.7663, 0.1902, 0.7663, 0.1902, 0.6868, 0.1982, 0.6697, 0.1982, 0.6788, 0.2777, 0.6788, 0.2777, 0.6697, 0.000295, 0.592, 0.000295, 0.6697, 0.007799, 0.6697, 0.007799, 0.592, 0.09527, 0.3939, 0.09527, 0.4031, 0.1019, 0.4031, 0.1019, 0.3939, 0.09527, 0.592, 0.09527, 0.6697, 0.1019, 0.6697, 0.1019, 0.592, 0.1902, 0.592, 0.1902, 0.6697, 0.1982, 0.6697, 0.1982, 0.592, 0.1019, 0.592, 0.1019, 0.592, 0.1829, 0.592, 0.1829, 0.592, 0.1019, 0.3939, 0.1019, 0.4031, 0.1829, 0.4031, 0.1829, 0.3939, 0.1829, 0.3939, 0.1829, 0.4031, 0.1902, 0.4031, 0.1902, 0.3939, 0.1829, 0.592, 0.1829, 0.6697, 0.1902, 0.6697, 0.1902, 0.592, 0.08732, 0.592, 0.08732, 0.6697, 0.09527, 0.6697, 0.09527, 0.592, 0.2777, 0.592, 0.2777, 0.6697, 0.2852, 0.6697, 0.2852, 0.592, 0.1019, 0.592, 0.1019, 0.6697, 0.1829, 0.6697, 0.1829, 0.592, 0.1829, 0.6697, 0.1829, 0.6697, 0.1019, 0.6697, 0.1019, 0.6697, 0.1829, 0.592, 0.1829, 0.592, 0.1829, 0.6697, 0.1829, 0.6697, 0.1019, 0.4964, 0.1019, 0.5759, 0.1829, 0.5759, 0.1829, 0.4964, 0.1829, 0.4964, 0.1829, 0.4964, 0.1829, 0.5759, 0.1829, 0.5759, 0.1019, 0.4964, 0.1019, 0.4964, 0.1829, 0.4964, 0.1829, 0.4964, 0.6025, 0.2873, 0.6025, 0.2951, 0.593, 0.2951, 0.593, 0.2873, 0.2951, 0.5222, 0.2875, 0.5222, 0.2875, 0.5144, 0.2951, 0.5144, 0.798, 0.1892, 0.798, 0.1968, 0.7895, 0.1968, 0.7895, 0.1892, 0.6025, 0.09033, 0.6025, 0.09855, 0.593, 0.09855, 0.593, 0.09033, 0.6025, 0.1892, 0.6025, 0.1968, 0.593, 0.1968, 0.593, 0.1892, 0.6995, 0.1892, 0.6995, 0.1968, 0.6913, 0.1968, 0.6913, 0.1892, 0.6913, 0.1892, 0.6913, 0.1968, 0.6829, 0.1968, 0.6829, 0.1892, 0.6913, 0.09033, 0.6913, 0.09855, 0.6829, 0.09855, 0.6829, 0.09033, 0.6913, 0.2873, 0.6913, 0.2951, 0.6829, 0.2951, 0.6829, 0.2873, 0.6913, 0.1054, 0.6913, 0.1892, 0.6829, 0.1892, 0.6829, 0.1054, 0.6995, 0.1054, 0.6995, 0.1892, 0.6913, 0.1892, 0.6913, 0.1054, 0.6025, 0.1054, 0.6025, 0.1892, 0.593, 0.1892, 0.593, 0.1054, 0.6995, 0.1892, 0.6995, 0.1054, 0.6995, 0.1054, 0.6995, 0.1892, 0.6913, 0.1968, 0.6913, 0.205, 0.6829, 0.205, 0.6829, 0.1968, 0.6913, 0.008058, 0.6913, 0.09033, 0.6829, 0.09033, 0.6829, 0.008058, 0.7818, 0.1892, 0.7818, 0.1968, 0.6995, 0.1968, 0.6995, 0.1892, 0.6025, 0.008058, 0.6025, 0.09033, 0.593, 0.09033, 0.593, 0.008058, 0.593, 0.1892, 0.593, 0.1968, 0.5848, 0.1968, 0.5848, 0.1892, 0.6025, 0.1968, 0.6025, 0.205, 0.593, 0.205, 0.593, 0.1968, 0.7818, 0.09855, 0.7818, 0.1054, 0.6995, 0.1054, 0.6995, 0.09855, 0.593, 0.09855, 0.593, 0.1054, 0.5848, 0.1054, 0.5848, 0.09855, 0.2949, 0.5471, 0.2881, 0.5471, 0.2881, 0.5393, 0.2949, 0.5393, 0.798, 0.09855, 0.798, 0.1054, 0.7895, 0.1054, 0.7895, 0.09855, 0.6025, 0.09855, 0.6025, 0.1054, 0.593, 0.1054, 0.593, 0.09855, 0.6995, 0.09855, 0.6995, 0.1054, 0.6913, 0.1054, 0.6913, 0.09855, 0.6913, 0.09855, 0.6913, 0.1054, 0.6829, 0.1054, 0.6829, 0.09855, 0.7895, 0.09855, 0.7895, 0.1054, 0.7818, 0.1054, 0.7818, 0.09855, 0.6025, 0.0002951, 0.6025, 0.008058, 0.593, 0.008058, 0.593, 0.0002951, 0.7895, 0.1892, 0.7895, 0.1968, 0.7818, 0.1968, 0.7818, 0.1892, 0.6913, 0.0002951, 0.6913, 0.008058, 0.6829, 0.008058, 0.6829, 0.0002951, 0.7895, 0.1054, 0.7895, 0.1892, 0.7818, 0.1892, 0.7818, 0.1054, 0.6913, 0.205, 0.6913, 0.2873, 0.6829, 0.2873, 0.6829, 0.205, 0.6025, 0.205, 0.6025, 0.2873, 0.593, 0.2873, 0.593, 0.205, 0.6829, 0.0002951, 0.6829, 0.008058, 0.6025, 0.008058, 0.6025, 0.0002951, 0.2951, 0.4954, 0.2882, 0.4954, 0.2882, 0.4859, 0.2951, 0.4859, 0.6829, 0.09855, 0.6829, 0.1054, 0.6025, 0.1054, 0.6025, 0.09855, 0.6829, 0.1968, 0.6829, 0.205, 0.6025, 0.205, 0.6025, 0.1968, 0.6829, 0.1054, 0.6829, 0.1892, 0.6829, 0.1892, 0.6829, 0.1054, 0.2951, 0.447, 0.2875, 0.447, 0.2875, 0.4375, 0.2951, 0.4375, 0.6829, 0.1892, 0.6829, 0.1968, 0.6025, 0.1968, 0.6025, 0.1892, 0.6829, 0.09033, 0.6829, 0.09855, 0.6025, 0.09855, 0.6025, 0.09033, 0.6829, 0.2873, 0.6829, 0.2951, 0.6025, 0.2951, 0.6025, 0.2873, 0.6025, 0.1892, 0.6025, 0.1054, 0.6025, 0.1054, 0.6025, 0.1892, 0.6829, 0.1892, 0.6025, 0.1892, 0.6025, 0.1892, 0.6829, 0.1892, 0.7818, 0.1892, 0.6995, 0.1892, 0.6995, 0.1892, 0.7818, 0.1892, 0.7818, 0.1054, 0.7818, 0.1892, 0.7818, 0.1892, 0.7818, 0.1054, 0.5888, 0.403, 0.5888, 0.3937, 0.5812, 0.3937, 0.5812, 0.403, 0.2949, 0.5304, 0.2949, 0.5228, 0.2875, 0.5228, 0.2875, 0.5304, 0.6849, 0.5944, 0.6849, 0.5861, 0.6774, 0.5861, 0.6774, 0.5944, 0.7817, 0.403, 0.7817, 0.3937, 0.7737, 0.3937, 0.7737, 0.403, 0.6849, 0.403, 0.6849, 0.3937, 0.6774, 0.3937, 0.6774, 0.403, 0.6849, 0.4979, 0.6849, 0.4899, 0.6774, 0.4899, 0.6774, 0.4979, 0.6849, 0.4899, 0.6849, 0.4817, 0.6774, 0.4817, 0.6774, 0.4899, 0.7817, 0.4899, 0.7817, 0.4817, 0.7737, 0.4817, 0.7737, 0.4899, 0.6849, 0.673, 0.6849, 0.5944, 0.6774, 0.5944, 0.6774, 0.673, 0.5888, 0.4899, 0.5888, 0.4817, 0.5812, 0.4817, 0.5812, 0.4899, 0.7669, 0.4899, 0.7669, 0.4817, 0.6849, 0.4817, 0.6849, 0.4899, 0.7669, 0.4979, 0.7669, 0.4899, 0.6849, 0.4899, 0.6849, 0.4979, 0.7669, 0.403, 0.7669, 0.3937, 0.6849, 0.3937, 0.6849, 0.403, 0.7669, 0.5944, 0.7669, 0.5861, 0.6849, 0.5861, 0.6849, 0.5944, 0.6849, 0.4979, 0.6849, 0.4979, 0.7669, 0.4979, 0.7669, 0.4979, 0.6774, 0.4899, 0.6774, 0.4817, 0.6694, 0.4817, 0.6694, 0.4899, 0.8623, 0.4899, 0.8623, 0.4817, 0.7817, 0.4817, 0.7817, 0.4899, 0.6849, 0.5785, 0.6849, 0.4979, 0.6774, 0.4979, 0.6774, 0.5785, 0.8623, 0.403, 0.8623, 0.3937, 0.7817, 0.3937, 0.7817, 0.403, 0.6849, 0.3937, 0.6849, 0.3856, 0.6774, 0.3856, 0.6774, 0.3937, 0.6774, 0.403, 0.6774, 0.3937, 0.6694, 0.3937, 0.6694, 0.403, 0.7737, 0.5785, 0.7737, 0.4979, 0.7669, 0.4979, 0.7669, 0.5785, 0.7737, 0.3937, 0.7737, 0.3856, 0.7669, 0.3856, 0.7669, 0.3937, 0.2948, 0.5553, 0.2948, 0.5477, 0.2881, 0.5477, 0.2881, 0.5553, 0.7737, 0.5944, 0.7737, 0.5861, 0.7669, 0.5861, 0.7669, 0.5944, 0.7737, 0.403, 0.7737, 0.3937, 0.7669, 0.3937, 0.7669, 0.403, 0.7737, 0.4979, 0.7737, 0.4899, 0.7669, 0.4899, 0.7669, 0.4979, 0.7737, 0.4899, 0.7737, 0.4817, 0.7669, 0.4817, 0.7669, 0.4899, 0.7737, 0.673, 0.7737, 0.5944, 0.7669, 0.5944, 0.7669, 0.673, 0.7737, 0.5861, 0.7737, 0.5785, 0.7669, 0.5785, 0.7669, 0.5861, 0.8699, 0.403, 0.8699, 0.3937, 0.8623, 0.3937, 0.8623, 0.403, 0.6849, 0.5861, 0.6849, 0.5785, 0.6774, 0.5785, 0.6774, 0.5861, 0.8699, 0.4899, 0.8699, 0.4817, 0.8623, 0.4817, 0.8623, 0.4899, 0.7669, 0.5861, 0.7669, 0.5785, 0.6849, 0.5785, 0.6849, 0.5861, 0.6694, 0.4899, 0.6694, 0.4817, 0.5888, 0.4817, 0.5888, 0.4899, 0.6694, 0.403, 0.6694, 0.3937, 0.5888, 0.3937, 0.5888, 0.403, 0.8623, 0.4817, 0.8623, 0.403, 0.7817, 0.403, 0.7817, 0.4817, 0.8699, 0.4817, 0.8699, 0.403, 0.8623, 0.403, 0.8623, 0.4817, 0.7737, 0.6823, 0.7737, 0.673, 0.7669, 0.673, 0.7669, 0.6823, 0.7737, 0.4817, 0.7737, 0.403, 0.7669, 0.403, 0.7669, 0.4817, 0.6774, 0.4817, 0.6774, 0.403, 0.6694, 0.403, 0.6694, 0.4817, 0.8623, 0.4817, 0.8623, 0.4817, 0.7817, 0.4817, 0.7817, 0.4817, 0.7669, 0.4817, 0.7669, 0.4817, 0.6849, 0.4817, 0.6849, 0.4817, 0.7669, 0.6823, 0.7669, 0.673, 0.6849, 0.673, 0.6849, 0.6823, 0.6849, 0.6823, 0.6849, 0.673, 0.6774, 0.673, 0.6774, 0.6823, 0.6849, 0.4817, 0.6849, 0.403, 0.6774, 0.403, 0.6774, 0.4817, 0.7817, 0.4817, 0.7817, 0.403, 0.7737, 0.403, 0.7737, 0.4817, 0.5888, 0.4817, 0.5888, 0.403, 0.5812, 0.403, 0.5812, 0.4817, 0.6849, 0.403, 0.6849, 0.403, 0.7669, 0.403, 0.7669, 0.403, 0.6849, 0.4817, 0.6849, 0.4817, 0.6849, 0.403, 0.6849, 0.403, 0.6849, 0.5785, 0.6849, 0.5785, 0.6849, 0.4979, 0.6849, 0.4979, 0.7669, 0.5785, 0.7669, 0.5785, 0.6849, 0.5785, 0.6849, 0.5785, 0.8623, 0.403, 0.8623, 0.403, 0.8623, 0.4817, 0.8623, 0.4817, 0.7817, 0.4817, 0.7817, 0.4817, 0.7817, 0.403, 0.7817, 0.403, 0.7817, 0.403, 0.7817, 0.403, 0.8623, 0.403, 0.8623, 0.403, 0.5766, 0.2796, 0.5842, 0.2796, 0.5842, 0.2889, 0.5766, 0.2889, 0.4806, 0.3774, 0.488, 0.3774, 0.488, 0.385, 0.4806, 0.385, 0.4806, 0.08824, 0.488, 0.08824, 0.488, 0.09648, 0.4806, 0.09648, 0.3838, 0.2796, 0.3918, 0.2796, 0.3918, 0.2889, 0.3838, 0.2889, 0.4806, 0.2796, 0.488, 0.2796, 0.488, 0.2889, 0.4806, 0.2889, 0.4806, 0.1846, 0.488, 0.1846, 0.488, 0.1927, 0.4806, 0.1927, 0.4806, 0.1927, 0.488, 0.1927, 0.488, 0.2009, 0.4806, 0.2009, 0.3838, 0.1927, 0.3918, 0.1927, 0.3918, 0.2009, 0.3838, 0.2009, 0.4806, 0.009588, 0.488, 0.009588, 0.488, 0.08824, 0.4806, 0.08824, 0.5766, 0.1927, 0.5842, 0.1927, 0.5842, 0.2009, 0.5766, 0.2009, 0.3986, 0.1927, 0.4806, 0.1927, 0.4806, 0.2009, 0.3986, 0.2009, 0.3986, 0.2796, 0.4806, 0.2796, 0.4806, 0.2889, 0.3986, 0.2889, 0.3986, 0.08824, 0.4806, 0.08824, 0.4806, 0.09648, 0.3986, 0.09648, 0.3986, 0.3774, 0.4806, 0.3774, 0.4806, 0.385, 0.3986, 0.385, 0.3986, 0.2889, 0.4806, 0.2889, 0.4806, 0.2969, 0.3986, 0.2969, 0.488, 0.1927, 0.4961, 0.1927, 0.4961, 0.2009, 0.488, 0.2009, 0.3033, 0.1927, 0.3838, 0.1927, 0.3838, 0.2009, 0.3033, 0.2009, 0.4806, 0.1041, 0.488, 0.1041, 0.488, 0.1846, 0.4806, 0.1846, 0.3033, 0.2796, 0.3838, 0.2796, 0.3838, 0.2889, 0.3033, 0.2889, 0.4806, 0.2889, 0.488, 0.2889, 0.488, 0.2969, 0.4806, 0.2969, 0.488, 0.2796, 0.4961, 0.2796, 0.4961, 0.2889, 0.488, 0.2889, 0.3918, 0.1041, 0.3986, 0.1041, 0.3986, 0.1846, 0.3918, 0.1846, 0.3918, 0.2889, 0.3986, 0.2889, 0.3986, 0.2969, 0.3918, 0.2969, 0.3918, 0.3774, 0.3986, 0.3774, 0.3986, 0.385, 0.3918, 0.385, 0.3918, 0.08824, 0.3986, 0.08824, 0.3986, 0.09648, 0.3918, 0.09648, 0.3918, 0.2796, 0.3986, 0.2796, 0.3986, 0.2889, 0.3918, 0.2889, 0.3918, 0.1846, 0.3986, 0.1846, 0.3986, 0.1927, 0.3918, 0.1927, 0.3918, 0.1927, 0.3986, 0.1927, 0.3986, 0.2009, 0.3918, 0.2009, 0.3918, 0.009588, 0.3986, 0.009588, 0.3986, 0.08824, 0.3918, 0.08824, 0.3918, 0.2969, 0.3986, 0.2969, 0.3986, 0.3774, 0.3918, 0.3774, 0.3918, 0.09648, 0.3986, 0.09648, 0.3986, 0.1041, 0.3918, 0.1041, 0.2957, 0.2796, 0.3033, 0.2796, 0.3033, 0.2889, 0.2957, 0.2889, 0.4806, 0.09648, 0.488, 0.09648, 0.488, 0.1041, 0.4806, 0.1041, 0.2957, 0.1927, 0.3033, 0.1927, 0.3033, 0.2009, 0.2957, 0.2009, 0.3986, 0.09648, 0.4806, 0.09648, 0.4806, 0.1041, 0.3986, 0.1041, 0.4961, 0.1927, 0.5766, 0.1927, 0.5766, 0.2009, 0.4961, 0.2009, 0.4806, 0.2969, 0.488, 0.2969, 0.488, 0.3774, 0.4806, 0.3774, 0.4961, 0.2796, 0.5766, 0.2796, 0.5766, 0.2889, 0.4961, 0.2889, 0.2957, 0.2009, 0.3033, 0.2009, 0.3033, 0.2796, 0.2957, 0.2796, 0.3918, 0.0002951, 0.3986, 0.0002951, 0.3986, 0.009588, 0.3918, 0.009588, 0.3918, 0.2009, 0.3986, 0.2009, 0.3986, 0.2796, 0.3918, 0.2796, 0.488, 0.2009, 0.4961, 0.2009, 0.4961, 0.2796, 0.488, 0.2796, 0.3033, 0.2009, 0.3838, 0.2009, 0.3838, 0.2009, 0.3033, 0.2009, 0.3986, 0.2009, 0.4806, 0.2009, 0.4806, 0.2009, 0.3986, 0.2009, 0.3986, 0.0002951, 0.4806, 0.0002951, 0.4806, 0.009588, 0.3986, 0.009588, 0.4806, 0.0002951, 0.488, 0.0002951, 0.488, 0.009588, 0.4806, 0.009588, 0.4806, 0.2009, 0.488, 0.2009, 0.488, 0.2796, 0.4806, 0.2796, 0.3838, 0.2009, 0.3918, 0.2009, 0.3918, 0.2796, 0.3838, 0.2796, 0.5766, 0.2009, 0.5842, 0.2009, 0.5842, 0.2796, 0.5766, 0.2796, 0.3986, 0.2009, 0.4806, 0.2009, 0.4806, 0.2796, 0.3986, 0.2796, 0.4806, 0.2796, 0.3986, 0.2796, 0.3986, 0.2796, 0.4806, 0.2796, 0.4806, 0.2009, 0.4806, 0.2796, 0.4806, 0.2796, 0.4806, 0.2009, 0.3033, 0.2796, 0.3033, 0.2009, 0.3033, 0.2009, 0.3033, 0.2796, 0.3838, 0.2009, 0.3838, 0.2796, 0.3838, 0.2796, 0.3838, 0.2009, 0.3838, 0.2796, 0.3033, 0.2796, 0.3033, 0.2796, 0.3838, 0.2796, 0.892, 0.6907, 0.892, 0.6829, 0.9014, 0.6829, 0.9014, 0.6907, 0.9919, 0.7888, 0.9919, 0.7812, 0.9997, 0.7812, 0.9997, 0.7888, 0.2875, 0.3939, 0.2951, 0.3939, 0.2951, 0.4023, 0.2875, 0.4023, 0.892, 0.8877, 0.892, 0.8794, 0.9014, 0.8794, 0.9014, 0.8877, 0.892, 0.7888, 0.892, 0.7812, 0.9014, 0.7812, 0.9014, 0.7888, 0.795, 0.7888, 0.795, 0.7812, 0.8032, 0.7812, 0.8032, 0.7888, 0.8032, 0.7888, 0.8032, 0.7812, 0.8116, 0.7812, 0.8116, 0.7888, 0.8032, 0.8877, 0.8032, 0.8794, 0.8116, 0.8794, 0.8116, 0.8877, 0.8032, 0.6907, 0.8032, 0.6829, 0.8116, 0.6829, 0.8116, 0.6907, 0.8032, 0.8726, 0.8032, 0.7888, 0.8116, 0.7888, 0.8116, 0.8726, 0.892, 0.8726, 0.892, 0.7888, 0.9014, 0.7888, 0.9014, 0.8726, 0.9919, 0.8726, 0.9919, 0.7888, 0.9997, 0.7888, 0.9997, 0.8726, 0.9014, 0.8726, 0.9014, 0.7888, 0.9097, 0.7888, 0.9097, 0.8726, 0.8032, 0.7812, 0.8032, 0.773, 0.8116, 0.773, 0.8116, 0.7812, 0.8032, 0.9699, 0.8032, 0.8877, 0.8116, 0.8877, 0.8116, 0.9699, 0.892, 0.9699, 0.892, 0.8877, 0.9014, 0.8877, 0.9014, 0.9699, 0.9014, 0.7888, 0.9014, 0.7812, 0.9097, 0.7812, 0.9097, 0.7888, 0.892, 0.7812, 0.892, 0.773, 0.9014, 0.773, 0.9014, 0.7812, 0.9014, 0.8794, 0.9014, 0.8726, 0.9097, 0.8726, 0.9097, 0.8794, 0.9919, 0.8794, 0.9919, 0.8726, 0.9997, 0.8726, 0.9997, 0.8794, 0.2943, 0.4269, 0.2875, 0.4269, 0.2875, 0.4184, 0.2943, 0.4184, 0.892, 0.8794, 0.892, 0.8726, 0.9014, 0.8726, 0.9014, 0.8794, 0.795, 0.8794, 0.795, 0.8726, 0.8032, 0.8726, 0.8032, 0.8794, 0.8032, 0.8794, 0.8032, 0.8726, 0.8116, 0.8726, 0.8116, 0.8794, 0.9097, 0.8794, 0.9097, 0.8726, 0.9919, 0.8726, 0.9919, 0.8794, 0.2943, 0.4184, 0.2875, 0.4184, 0.2875, 0.4107, 0.2943, 0.4107, 0.892, 0.9777, 0.892, 0.9699, 0.9014, 0.9699, 0.9014, 0.9777, 0.2875, 0.4023, 0.2951, 0.4023, 0.2951, 0.4101, 0.2875, 0.4101, 0.8032, 0.9777, 0.8032, 0.9699, 0.8116, 0.9699, 0.8116, 0.9777, 0.8032, 0.773, 0.8032, 0.6907, 0.8116, 0.6907, 0.8116, 0.773, 0.9097, 0.7888, 0.9097, 0.7812, 0.9919, 0.7812, 0.9919, 0.7888, 0.892, 0.773, 0.892, 0.6907, 0.9014, 0.6907, 0.9014, 0.773, 0.8116, 0.9777, 0.8116, 0.9699, 0.892, 0.9699, 0.892, 0.9777, 0.2882, 0.496, 0.2951, 0.496, 0.2951, 0.5055, 0.2882, 0.5055, 0.8116, 0.8794, 0.8116, 0.8726, 0.892, 0.8726, 0.892, 0.8794, 0.8116, 0.7812, 0.8116, 0.773, 0.892, 0.773, 0.892, 0.7812, 0.8116, 0.9699, 0.8116, 0.8877, 0.8116, 0.8877, 0.8116, 0.9699, 0.2951, 0.4571, 0.2875, 0.4571, 0.2875, 0.4476, 0.2951, 0.4476, 0.8116, 0.7888, 0.8116, 0.7812, 0.892, 0.7812, 0.892, 0.7888, 0.8116, 0.8877, 0.8116, 0.8794, 0.892, 0.8794, 0.892, 0.8877, 0.8116, 0.6907, 0.8116, 0.6829, 0.892, 0.6829, 0.892, 0.6907, 0.892, 0.9699, 0.8116, 0.9699, 0.8116, 0.9699, 0.892, 0.9699, 0.8116, 0.8877, 0.892, 0.8877, 0.892, 0.8877, 0.8116, 0.8877, 0.892, 0.8877, 0.892, 0.9699, 0.892, 0.9699, 0.892, 0.8877, 0.7767, 0.6907, 0.7862, 0.6907, 0.7862, 0.6829, 0.7767, 0.6829, 0.2875, 0.5061, 0.2875, 0.5138, 0.2951, 0.5138, 0.2951, 0.5061, 0.5812, 0.7888, 0.5896, 0.7888, 0.5896, 0.7812, 0.5812, 0.7812, 0.7767, 0.8877, 0.7862, 0.8877, 0.7862, 0.8794, 0.7767, 0.8794, 0.7767, 0.7888, 0.7862, 0.7888, 0.7862, 0.7812, 0.7767, 0.7812, 0.6797, 0.7888, 0.6879, 0.7888, 0.6879, 0.7812, 0.6797, 0.7812, 0.6879, 0.7888, 0.6963, 0.7888, 0.6963, 0.7812, 0.6879, 0.7812, 0.6879, 0.8877, 0.6963, 0.8877, 0.6963, 0.8794, 0.6879, 0.8794, 0.6879, 0.6907, 0.6963, 0.6907, 0.6963, 0.6829, 0.6879, 0.6829, 0.6797, 0.8726, 0.6879, 0.8726, 0.6879, 0.7888, 0.6797, 0.7888, 0.7767, 0.8726, 0.7862, 0.8726, 0.7862, 0.7888, 0.7767, 0.7888, 0.6797, 0.7888, 0.6797, 0.7888, 0.6797, 0.8726, 0.6797, 0.8726, 0.6879, 0.7812, 0.6963, 0.7812, 0.6963, 0.773, 0.6879, 0.773, 0.6879, 0.9699, 0.6963, 0.9699, 0.6963, 0.8877, 0.6879, 0.8877, 0.5974, 0.7888, 0.6797, 0.7888, 0.6797, 0.7812, 0.5974, 0.7812, 0.7767, 0.9699, 0.7862, 0.9699, 0.7862, 0.8877, 0.7767, 0.8877, 0.7862, 0.7888, 0.7944, 0.7888, 0.7944, 0.7812, 0.7862, 0.7812, 0.7767, 0.7812, 0.7862, 0.7812, 0.7862, 0.773, 0.7767, 0.773, 0.5974, 0.8794, 0.6797, 0.8794, 0.6797, 0.8726, 0.5974, 0.8726, 0.7862, 0.8794, 0.7944, 0.8794, 0.7944, 0.8726, 0.7862, 0.8726, 0.2881, 0.531, 0.2881, 0.5387, 0.2949, 0.5387, 0.2949, 0.531, 0.5812, 0.8794, 0.5896, 0.8794, 0.5896, 0.8726, 0.5812, 0.8726, 0.7767, 0.8794, 0.7862, 0.8794, 0.7862, 0.8726, 0.7767, 0.8726, 0.6797, 0.8794, 0.6879, 0.8794, 0.6879, 0.8726, 0.6797, 0.8726, 0.6879, 0.8794, 0.6963, 0.8794, 0.6963, 0.8726, 0.6879, 0.8726, 0.5896, 0.8794, 0.5974, 0.8794, 0.5974, 0.8726, 0.5896, 0.8726, 0.7767, 0.9777, 0.7862, 0.9777, 0.7862, 0.9699, 0.7767, 0.9699, 0.5896, 0.7888, 0.5974, 0.7888, 0.5974, 0.7812, 0.5896, 0.7812, 0.6879, 0.9777, 0.6963, 0.9777, 0.6963, 0.9699, 0.6879, 0.9699, 0.5896, 0.8726, 0.5974, 0.8726, 0.5974, 0.7888, 0.5896, 0.7888, 0.6879, 0.773, 0.6963, 0.773, 0.6963, 0.6907, 0.6879, 0.6907, 0.7767, 0.773, 0.7862, 0.773, 0.7862, 0.6907, 0.7767, 0.6907, 0.6963, 0.9777, 0.7767, 0.9777, 0.7767, 0.9699, 0.6963, 0.9699, 0.2882, 0.4758, 0.2882, 0.4853, 0.2951, 0.4853, 0.2951, 0.4758, 0.6963, 0.8794, 0.7767, 0.8794, 0.7767, 0.8726, 0.6963, 0.8726, 0.6963, 0.7812, 0.7767, 0.7812, 0.7767, 0.773, 0.6963, 0.773, 0.6963, 0.9699, 0.6963, 0.9699, 0.6963, 0.8877, 0.6963, 0.8877, 0.2951, 0.437, 0.2951, 0.4275, 0.2875, 0.4275, 0.2875, 0.437, 0.6963, 0.8877, 0.7767, 0.8877, 0.7767, 0.8794, 0.6963, 0.8794, 0.6963, 0.6907, 0.7767, 0.6907, 0.7767, 0.6829, 0.6963, 0.6829, 0.7767, 0.7888, 0.7767, 0.7888, 0.7767, 0.8726, 0.7767, 0.8726, 0.5974, 0.7888, 0.5974, 0.7888, 0.6797, 0.7888, 0.6797, 0.7888, 0.5974, 0.8726, 0.5974, 0.8726, 0.5974, 0.7888, 0.5974, 0.7888, 0.7767, 0.9699, 0.7767, 0.9699, 0.6963, 0.9699, 0.6963, 0.9699, 0.6963, 0.8877, 0.6963, 0.8877, 0.7767, 0.8877, 0.7767, 0.8877, 0.7767, 0.8877, 0.7767, 0.8877, 0.7767, 0.9699, 0.7767, 0.9699, 0.6586, 0.3137, 0.6767, 0.2957, 0.6948, 0.3137, 0.6767, 0.3318, 0.6767, 0.3318, 0.6948, 0.3137, 0.7129, 0.3318, 0.6948, 0.3499, 0.6948, 0.3499, 0.7129, 0.3318, 0.731, 0.3499, 0.7129, 0.368, 0.6586, 0.3499, 0.6767, 0.3318, 0.6948, 0.3499, 0.6767, 0.368, 0.6948, 0.3137, 0.7129, 0.2957, 0.731, 0.3137, 0.7129, 0.3318, 0.658, 0.3201, 0.658, 0.3445, 0.6336, 0.3445, 0.6336, 0.3201, 0.6336, 0.3201, 0.6336, 0.3445, 0.6092, 0.3445, 0.6092, 0.3201, 0.6092, 0.3201, 0.6092, 0.3445, 0.5848, 0.3445, 0.5848, 0.3201, 0.6092, 0.2957, 0.6092, 0.3201, 0.5848, 0.3201, 0.5848, 0.2957, 0.6092, 0.3445, 0.6092, 0.3689, 0.5848, 0.3689, 0.5848, 0.3445, 0.7836, 0.2957, 0.8144, 0.2957, 0.8144, 0.3265, 0.7836, 0.3265, 0.7836, 0.3265, 0.8144, 0.3265, 0.8144, 0.3573, 0.7836, 0.3573, 0.3245, 0.7662, 0.3487, 0.7662, 0.3487, 0.7904, 0.3245, 0.7904, 0.2866, 0.4668, 0.2951, 0.4668, 0.2951, 0.4752, 0.2866, 0.4752, 0.2866, 0.4577, 0.2951, 0.4577, 0.2951, 0.4662, 0.2866, 0.4662, 0.3239, 0.7662, 0.3239, 0.7944, 0.2957, 0.7944, 0.2957, 0.7662, 0.783, 0.3214, 0.783, 0.3471, 0.7573, 0.3471, 0.7573, 0.3214, 0.7573, 0.3214, 0.7573, 0.3471, 0.7316, 0.3471, 0.7316, 0.3214, 0.783, 0.2957, 0.783, 0.3214, 0.7573, 0.3214, 0.7573, 0.2957, 0.783, 0.3471, 0.783, 0.3728, 0.7573, 0.3728, 0.7573, 0.3471, 0.7986, 0.000295, 0.8243, 0.0002951, 0.8243, 0.02608, 0.7986, 0.02608, 0.7986, 0.02608, 0.8243, 0.02608, 0.8243, 0.05186, 0.7986, 0.05186, 0.7986, 0.05186, 0.8243, 0.05186, 0.8243, 0.07764, 0.7986, 0.07764, 0.7986, 0.07764, 0.8243, 0.07764, 0.8243, 0.1034, 0.7986, 0.1034, 0.8243, 0.05186, 0.8501, 0.05186, 0.8501, 0.07764, 0.8243, 0.07764, 0.8229, 0.104, 0.8473, 0.104, 0.8473, 0.1284, 0.8229, 0.1284, 0.8229, 0.1284, 0.8473, 0.1284, 0.8473, 0.1528, 0.8229, 0.1528, 0.8229, 0.1528, 0.8473, 0.1528, 0.8473, 0.1771, 0.8229, 0.1771, 0.8229, 0.1771, 0.8473, 0.1771, 0.8473, 0.2015, 0.8229, 0.2015, 0.7986, 0.1528, 0.8229, 0.1528, 0.8229, 0.1771, 0.7986, 0.1771])
me_cube.materials.append(mat_material)
me_cube.use_remesh_preserve_volume = False
me_cube.use_remesh_preserve_attributes = False
me_cube.use_mirror_vertex_groups = False
me_cube.update()

# ---- objects
ob_cube = bpy.data.objects.new('Cube', me_cube)

# ---- transforms, parenting, visibility, modifiers, constraints
ob_cube.location = (0.0, 0.0, -0.004315)
ob_cube.lock_rotations_4d = False
ob_cube.empty_display_type = 'ARROWS'
ob_cube.lineart.crease_threshold = 0.0
_m = ob_cube.modifiers.new('Mirror', 'MIRROR')
_m.use_axis = (False, False, False)

# ---- collection membership
col_collection.objects.link(ob_cube)

# ---- scene / render settings (as saved in the file)
scene.frame_start = 1; scene.frame_end = 250; scene.frame_set(1)
scene.render.engine = 'BLENDER_EEVEE_NEXT'
scene.cycles.use_denoising = False
scene.cycles.samples = 128
scene.cycles.sampling_pattern = 'TABULATED_SOBOL'
scene.cycles.use_adaptive_sampling = False
scene.cycles.use_light_tree = False
scene.view_settings.view_transform = 'Filmic'
bpy.context.view_layer.update()

# ---- added for rendering (the .blend has no active camera and no usable light): camera, sun
cam_auto = bpy.data.cameras.new('AutoCamera')
cam_auto.lens = 50.0
cam_auto.sensor_width = 36.0
cam_auto.clip_end = 1000.0
ob_auto_camera = bpy.data.objects.new('AutoCamera', cam_auto)
scene.collection.objects.link(ob_auto_camera)
ob_auto_camera.location = (3.20507, -3.84609, 2.55974)
ob_auto_camera.rotation_euler = (1.09748, -7.21219e-08, 0.694738)
scene.camera = ob_auto_camera
light_auto_sun = bpy.data.lights.new('AutoSun', 'SUN')
light_auto_sun.energy = 3.0
light_auto_sun.angle = 0.0523599
ob_auto_sun = bpy.data.objects.new('AutoSun', light_auto_sun)
scene.collection.objects.link(ob_auto_sun)
ob_auto_sun.rotation_euler = (0.872665, 0.174533, 0.523599)
bpy.context.view_layer.update()
